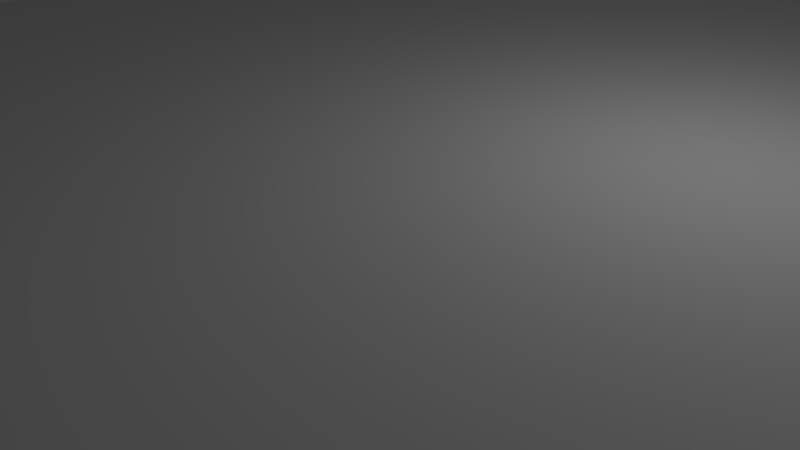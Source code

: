 # Source: Austin.blend  (saved by Blender 2.76.0; exported with 4.5.12 LTS)
import bpy
from mathutils import Matrix  # noqa: F401  (used for matrix-valued properties, if any)

bpy.ops.wm.read_factory_settings(use_empty=True)
scene = bpy.context.scene
scene.name = 'Scene'

# ---- collections
col_collection_1 = bpy.data.collections.new('Collection 1'); scene.collection.children.link(col_collection_1)

# ---- materials (node trees are filled in below, after node groups)
mat_material = bpy.data.materials.new('Material')
mat_material.alpha_threshold = 0.0
mat_material.use_transparent_shadow = False
mat_material.roughness = 0.5
mat_material.line_color = (0.0, 0.0, 0.0, 1.0)

# ---- material node trees

# ---- world
world_world = bpy.data.worlds.new('World'); scene.world = world_world
world_world.color = (0.05088, 0.05088, 0.05088)
world_world.use_sun_shadow = False
world_world.sun_shadow_jitter_overblur = 0.0
world_world.cycles.sampling_method = 'MANUAL'
world_world.cycles.sample_map_resolution = 256

# ---- cameras
cam_camera = bpy.data.cameras.new('Camera')
cam_camera.clip_end = 100.0
cam_camera.lens = 35.0
cam_camera.sensor_width = 32.0
cam_camera.sensor_height = 18.0
cam_camera.ortho_scale = 7.314
cam_camera.dof.focus_distance = 0.0
cam_camera.dof.aperture_fstop = 128.0

# ---- lights
light_spot = bpy.data.lights.new('Spot', 'SPOT')
light_spot.transmission_factor = 0.0
light_spot.energy = 100.0
light_spot.shadow_buffer_clip_start = 0.5
light_spot.shadow_soft_size = 0.1
light_spot.shadow_maximum_resolution = 0.006
light_spot.use_absolute_resolution = True
light_spot.cycles.use_multiple_importance_sampling = False
light_lamp = bpy.data.lights.new('Lamp', 'POINT')
light_lamp.transmission_factor = 0.0
light_lamp.cutoff_distance = 30.0
light_lamp.energy = 100.0
light_lamp.shadow_buffer_clip_start = 1.001
light_lamp.shadow_soft_size = 0.1
light_lamp.shadow_maximum_resolution = 0.006
light_lamp.use_absolute_resolution = True
light_lamp.cycles.use_multiple_importance_sampling = False

# ---- meshes
me_plane_001 = bpy.data.meshes.new('Plane.001')
me_plane_001.from_pydata([(-1.0, -1.0, 0.0), (1.0, -1.0, 0.0), (-1.0, 1.0, 0.0), (1.0, 1.0, 0.0)], [], [(0, 1, 3, 2)])
me_plane_001.use_remesh_preserve_volume = False
me_plane_001.use_remesh_preserve_attributes = False
me_plane_001.use_mirror_vertex_groups = False
me_plane_001.update()
me_plane = bpy.data.meshes.new('Plane')
me_plane.from_pydata([(-1.0, -1.0, 0.0), (1.0, -1.0, 0.0), (-1.0, 1.0, 0.0), (1.0, 1.0, 0.0)], [], [(0, 1, 3, 2)])
me_plane.use_remesh_preserve_volume = False
me_plane.use_remesh_preserve_attributes = False
me_plane.use_mirror_vertex_groups = False
me_plane.update()
me_cube_002 = bpy.data.meshes.new('Cube.002')
me_cube_002.from_pydata([(1.822, -3.652, -2.0), (1.822, 1.058, -2.0), (1.822, -3.652, 2.0), (1.822, 1.058, 2.0), (1.822, -3.652, 0.1651), (1.822, 1.058, 0.1651)], [], [(5, 4, 2, 3), (1, 0, 4, 5)])
me_cube_002.materials.append(mat_material)
me_cube_002.use_remesh_preserve_volume = False
me_cube_002.use_remesh_preserve_attributes = False
me_cube_002.use_mirror_vertex_groups = False
me_cube_002.update()
me_cube_001 = bpy.data.meshes.new('Cube.001')
me_cube_001.from_pydata([(8.5, 19.0, -2.0), (8.5, -19.0, -2.0), (-8.5, -19.0, -2.0), (-8.5, 19.0, -2.0), (8.5, 19.0, -2.0), (8.5, -19.0, -2.0), (-0.486, 19.0, -2.0), (-0.486, -19.0, -2.0), (1.524, 19.0, -2.0), (1.524, -19.0, -2.0), (1.524, -19.0, -2.0), (1.524, -19.0, -2.0), (1.524, 19.0, -2.0), (1.524, 19.0, -2.0), (-0.792, 19.0, -2.0), (-0.792, -19.0, -2.0), (8.5, -19.0, -2.0), (8.5, 19.0, -2.0), (1.822, -19.0, -2.0), (1.822, 19.0, -2.0), (8.5, -12.02, -2.0), (-8.5, -12.02, -2.0), (8.5, -12.02, -2.0), (-0.486, -12.02, -2.0), (1.524, -12.02, -2.0), (1.524, -12.02, -2.0), (1.524, -12.02, -2.0), (-0.792, -12.02, -2.0), (8.5, -12.02, -2.0), (1.822, -12.02, -2.0), (-8.5, -3.981, -2.0), (8.5, -3.981, -2.0), (-0.486, -3.981, -2.0), (1.524, -3.981, -2.0), (1.524, -3.981, -2.0), (-0.792, -3.981, -2.0), (8.5, -3.981, -2.0), (1.822, -3.981, -2.0), (8.5, -3.981, -2.0), (1.524, -3.981, -2.0), (-8.5, 1.058, -2.0), (8.5, 1.058, -2.0), (-0.486, 1.058, -2.0), (1.524, 1.058, -2.0), (-0.486, -19.0, -2.0), (-0.792, 1.058, -2.0), (8.5, 1.058, -2.0), (1.822, 1.058, -2.0), (8.5, 1.058, -2.0), (1.524, 1.058, -2.0), (-8.5, 6.123, -2.0), (8.5, 6.123, -2.0), (-0.486, 6.123, -2.0), (1.524, 6.123, -2.0), (1.524, 6.123, -2.0), (-0.792, 6.123, -2.0), (8.5, 6.123, -2.0), (1.822, 6.123, -2.0), (8.5, 6.123, -2.0), (1.524, 6.123, -2.0), (-0.792, 6.123, -2.0), (-0.792, 6.123, -2.0), (-8.5, 6.123, -2.0), (8.5, 6.123, -2.0), (8.5, 6.123, -2.0), (8.5, 6.123, -2.0), (8.5, 6.123, -2.0), (1.524, 6.123, -2.0), (1.524, 6.123, -2.0), (1.524, 6.123, -2.0), (1.524, 6.123, -2.0), (1.524, 6.123, -2.0), (1.524, 6.123, -2.0), (-0.486, 6.123, -2.0), (-0.486, 6.123, -2.0), (1.822, 6.123, -2.0), (1.822, 6.123, -2.0), (8.5, 6.123, -2.0), (8.5, 6.123, -2.0), (-0.792, 11.15, -2.0), (-8.5, 11.15, -2.0), (8.5, 11.15, -2.0), (8.5, 11.15, -2.0), (1.524, 11.15, -2.0), (1.524, 11.15, -2.0), (1.524, 11.15, -2.0), (-0.486, 11.15, -2.0), (1.822, 11.15, -2.0), (8.5, 11.15, -2.0), (8.5, -11.72, -2.0), (1.524, -11.72, -2.0), (-8.5, -11.72, -2.0), (8.5, -11.72, -2.0), (-0.486, -11.72, -2.0), (1.524, -11.72, -2.0), (1.524, -11.72, -2.0), (-0.792, -11.72, -2.0), (8.5, -11.72, -2.0), (1.822, -11.72, -2.0), (8.5, -3.652, -2.0), (1.524, -3.652, -2.0), (-8.5, -3.652, -2.0), (8.5, -3.652, -2.0), (-0.486, -3.652, -2.0), (1.524, -3.652, -2.0), (1.524, -3.652, -2.0), (-0.792, -3.652, -2.0), (8.5, -3.652, -2.0), (1.822, -3.652, -2.0), (-0.792, 1.347, -2.0), (-8.5, 1.347, -2.0), (8.5, 1.347, -2.0), (8.5, 1.347, -2.0), (1.524, 1.347, -2.0), (1.524, 1.347, -2.0), (1.524, 1.347, -2.0), (-0.486, 1.347, -2.0), (1.822, 1.347, -2.0), (8.5, 1.347, -2.0), (-0.792, 6.411, -2.0), (-0.792, 6.411, -2.0), (8.5, 6.411, -2.0), (8.5, 6.411, -2.0), (1.524, 6.411, -2.0), (1.524, 6.411, -2.0), (1.524, 6.411, -2.0), (-0.486, 6.411, -2.0), (1.822, 6.411, -2.0), (8.5, 6.411, -2.0), (-0.792, 11.46, -2.0), (-8.5, 11.46, -2.0), (8.5, 11.46, -2.0), (8.5, 11.46, -2.0), (1.524, 11.46, -2.0), (1.524, 11.46, -2.0), (1.524, 11.46, -2.0), (-0.486, 11.46, -2.0), (1.822, 11.46, -2.0), (8.5, 11.46, -2.0), (-8.5, -8.71, -2.0), (8.5, -8.71, -2.0), (-0.486, -8.71, -2.0), (1.524, -8.71, -2.0), (1.524, -8.71, -2.0), (-0.792, -8.71, -2.0), (8.5, -8.71, -2.0), (1.822, -8.71, -2.0), (8.5, -8.71, -2.0), (1.524, -8.71, -2.0), (-8.5, -8.4, -2.0), (8.5, -8.4, -2.0), (-0.486, -8.4, -2.0), (1.524, -8.4, -2.0), (1.524, -8.4, -2.0), (-0.792, -8.4, -2.0), (8.5, -8.4, -2.0), (1.822, -8.4, -2.0), (8.5, -8.4, -2.0), (1.524, -8.4, -2.0), (-0.486, -19.0, -2.0), (-0.792, -19.0, -2.0), (8.5, 6.123, -2.0), (8.5, 6.123, -2.0), (1.822, 6.123, -2.0), (1.822, 6.123, -2.0), (-0.486, -12.02, -2.0), (1.524, -11.72, -2.0), (1.524, -12.02, -2.0), (-0.792, -12.02, -2.0), (8.5, -12.02, -2.0), (1.822, -12.02, -2.0), (1.524, -12.02, -2.0), (1.524, -12.02, -2.0), (1.524, -8.4, -2.0), (1.524, -3.981, -2.0), (1.524, -8.4, -2.0), (1.524, -3.981, -2.0), (1.822, -8.4, -2.0), (1.822, -3.981, -2.0), (1.524, -3.981, -2.0), (8.5, -3.981, -2.0), (1.524, -3.652, -2.0), (1.524, 1.058, -2.0), (1.524, -3.652, -2.0), (-0.486, -19.0, 2.0), (1.822, -3.652, -2.0), (1.822, 1.058, -2.0), (8.5, 1.058, -2.0), (1.524, 1.058, -2.0), (8.5, 6.123, -2.0), (1.822, 6.123, -2.0), (1.524, 1.347, -2.0), (1.524, 6.123, -2.0), (1.822, 6.411, -2.0), (1.822, 1.347, -2.0), (8.5, 6.411, -2.0), (1.524, 11.46, -2.0), (1.524, 11.15, -2.0), (1.822, 11.46, -2.0), (1.822, 11.15, -2.0), (8.5, 11.46, -2.0), (8.5, 11.15, -2.0), (1.524, -8.71, -2.0), (-0.486, -11.72, -2.0), (1.524, -11.72, -2.0), (1.524, -11.72, -2.0), (-0.792, -11.72, -2.0), (8.5, -11.72, -2.0), (1.822, -11.72, -2.0), (8.5, -3.652, -2.0), (1.524, 1.347, -2.0), (1.524, 1.347, -2.0), (8.5, 1.347, -2.0), (1.524, 6.411, -2.0), (-0.486, -8.71, -2.0), (1.524, -8.71, -2.0), (1.524, -8.71, -2.0), (-0.792, -8.71, -2.0), (1.822, -8.71, -2.0), (-8.5, -8.71, -2.0), (-8.5, -8.4, -2.0), (-0.486, -8.4, -2.0), (-0.792, -8.4, -2.0), (1.524, -8.4, -2.0), (-0.792, -19.0, -2.0), (8.5, 6.123, -2.0), (8.5, 6.123, -2.0), (1.822, 6.123, -2.0), (1.822, 6.123, -2.0), (-0.486, -12.02, -2.0), (1.524, -11.72, -2.0), (1.524, -12.02, -2.0), (-0.792, -12.02, -2.0), (8.5, -12.02, -2.0), (1.822, -12.02, -2.0), (1.524, -12.02, -2.0), (1.524, -12.02, -2.0), (1.524, -8.4, -2.0), (1.524, -3.981, -2.0), (1.524, -8.4, -2.0), (1.524, -3.981, -2.0), (1.822, -8.4, -2.0), (1.822, -3.981, -2.0), (1.524, -3.981, -2.0), (8.5, -3.981, -2.0), (1.524, -3.652, -2.0), (1.524, 1.058, -2.0), (1.524, -3.652, -2.0), (1.822, -3.652, -2.0), (1.822, 1.058, -2.0), (8.5, 1.058, -2.0), (1.524, 1.058, -2.0), (8.5, 6.123, -2.0), (1.822, 6.123, -2.0), (1.524, 1.347, -2.0), (1.524, 6.123, -2.0), (1.822, 6.411, -2.0), (1.822, 1.347, -2.0), (8.5, 6.411, -2.0), (1.524, 11.46, -2.0), (1.524, 11.15, -2.0), (1.822, 11.46, -2.0), (1.822, 11.15, -2.0), (8.5, 11.46, -2.0), (8.5, 11.15, -2.0), (1.524, -8.71, -2.0), (-0.486, -11.72, -2.0), (1.524, -11.72, -2.0), (1.524, -11.72, -2.0), (-0.792, -11.72, -2.0), (8.5, -11.72, -2.0), (1.822, -11.72, -2.0), (8.5, -3.652, -2.0), (1.524, 1.347, -2.0), (1.524, 1.347, -2.0), (8.5, 1.347, -2.0), (1.524, 6.411, -2.0), (-0.486, -8.71, -2.0), (1.524, -8.71, -2.0), (1.524, -8.71, -2.0), (-0.792, -8.71, -2.0), (1.822, -8.71, -2.0), (-8.5, -8.71, -2.0), (-8.5, -8.4, -2.0), (-0.486, -8.4, -2.0), (-0.792, -8.4, -2.0), (1.524, -8.4, -2.0), (-0.792, -19.0, 2.0), (8.5, 6.123, 2.0), (8.5, 6.123, 2.0), (1.822, 6.123, 2.0), (1.822, 6.123, 2.0), (-0.486, -12.02, 2.0), (1.524, -11.72, 2.0), (1.524, -12.02, 2.0), (-0.792, -12.02, 2.0), (8.5, -12.02, 2.0), (1.822, -12.02, 2.0), (1.524, -12.02, 2.0), (1.524, -12.02, 2.0), (1.524, -8.4, 2.0), (1.524, -3.981, 2.0), (1.524, -8.4, 2.0), (1.524, -3.981, 2.0), (1.822, -8.4, 2.0), (1.822, -3.981, 2.0), (1.524, -3.981, 2.0), (8.5, -3.981, 2.0), (1.524, -3.652, 2.0), (1.524, 1.058, 2.0), (1.524, -3.652, 2.0), (1.524, 1.058, 2.0), (1.822, -3.652, 2.0), (1.822, 1.058, 2.0), (8.5, 1.058, 2.0), (1.524, 1.058, 2.0), (8.5, 6.123, 2.0), (1.822, 6.123, 2.0), (1.524, 1.347, 2.0), (1.524, 6.123, 2.0), (1.822, 6.411, 2.0), (1.822, 1.347, 2.0), (8.5, 6.411, 2.0), (1.524, 11.46, 2.0), (1.524, 11.15, 2.0), (1.822, 11.46, 2.0), (1.822, 11.15, 2.0), (8.5, 11.46, 2.0), (8.5, 11.15, 2.0), (1.524, -8.71, 2.0), (-0.486, -11.72, 2.0), (1.524, -11.72, 2.0), (1.524, -11.72, 2.0), (-0.792, -11.72, 2.0), (8.5, -11.72, 2.0), (1.822, -11.72, 2.0), (8.5, -3.652, 2.0), (1.524, 1.347, 2.0), (1.524, 1.347, 2.0), (8.5, 1.347, 2.0), (1.524, 6.411, 2.0), (-0.486, -8.71, 2.0), (1.524, -8.71, 2.0), (1.524, -8.71, 2.0), (-0.792, -8.71, 2.0), (1.822, -8.71, 2.0), (-8.5, -8.71, 2.0), (-8.5, -8.4, 2.0), (-0.486, -8.4, 2.0), (-0.792, -8.4, 2.0), (1.524, -8.4, 2.0), (1.524, 6.411, -2.0), (1.524, 6.123, -2.0), (1.822, 6.411, -2.0), (1.822, 6.123, -2.0), (1.524, 6.411, -2.0), (1.524, 6.123, -2.0), (1.822, 6.411, -2.0), (1.822, 6.123, -2.0), (1.524, 6.411, 2.0), (1.524, 6.123, 2.0), (1.822, 6.411, 2.0), (1.822, 6.123, 2.0), (-8.5, -6.363, -2.0), (8.5, -6.363, -2.0), (-0.486, -6.363, -2.0), (1.524, -6.363, -2.0), (1.524, -6.363, -2.0), (-0.792, -6.363, -2.0), (8.5, -6.363, -2.0), (1.822, -6.363, -2.0), (8.5, -6.363, -2.0), (1.524, -6.363, -2.0), (1.524, -6.363, -2.0), (1.524, -6.363, -2.0), (1.822, -6.363, -2.0), (1.524, -6.363, -2.0), (1.524, -6.363, -2.0), (1.524, -6.363, -2.0), (1.822, -6.363, -2.0), (1.524, -6.363, -2.0), (1.524, -6.363, 2.0), (1.524, -6.363, 2.0), (1.822, -6.363, 2.0), (1.524, -6.363, 2.0), (-8.5, -6.077, -2.0), (8.5, -6.077, -2.0), (-0.486, -6.077, -2.0), (1.524, -6.077, -2.0), (1.524, -6.077, -2.0), (-0.792, -6.077, -2.0), (8.5, -6.077, -2.0), (1.822, -6.077, -2.0), (1.524, -6.077, -2.0), (1.524, -6.077, -2.0), (1.822, -6.077, -2.0), (1.524, -6.077, -2.0), (1.524, -6.077, -2.0), (1.822, -6.077, -2.0), (1.524, -6.077, 2.0), (1.524, -6.077, 2.0), (1.822, -6.077, 2.0), (8.5, -6.077, -2.0), (1.524, -6.077, -2.0), (1.524, -6.077, -2.0), (1.524, -6.077, -2.0), (1.524, -6.077, 2.0), (-0.792, -6.363, 0.0), (-8.5, -6.363, 0.0), (-8.5, -6.077, 0.0), (-0.792, -6.077, 0.0), (-0.486, -6.363, 0.0), (-0.792, -6.363, 0.0), (-0.486, -6.077, 0.0), (-0.792, -6.077, 0.0), (-0.486, -6.077, 0.0), (-0.486, -3.981, 0.0), (-0.792, -6.077, 0.0), (-0.792, -3.981, 0.0), (-8.5, -3.981, 0.0), (-8.5, -3.652, 0.0), (-0.486, -3.652, 0.0), (-0.792, -3.652, 0.0), (-0.792, -6.363, 2.0), (-8.5, -6.363, 2.0), (-8.5, -6.077, 2.0), (-0.792, -6.077, 2.0), (-0.486, -6.077, 0.0), (-0.486, -3.981, 0.0), (-0.792, -6.077, 0.0), (-0.792, -3.981, 0.0), (-0.486, -6.077, 2.0), (-0.486, -3.981, 2.0), (-0.792, -6.077, 2.0), (-0.792, -3.981, 2.0), (-0.486, -6.363, 0.0), (-0.792, -6.363, 0.0), (-0.486, -6.077, 0.0), (-0.792, -6.077, 0.0), (-0.486, -6.363, 2.0), (-0.792, -6.363, 2.0), (-0.486, -6.077, 2.0), (-0.792, -6.077, 2.0), (-0.792, -3.981, 0.0), (-8.5, -3.981, 0.0), (-8.5, -3.652, 0.0), (-0.792, -3.652, 0.0), (-0.792, -3.981, 2.0), (-8.5, -3.981, 2.0), (-8.5, -3.652, 2.0), (-0.792, -3.652, 2.0), (-0.486, -3.981, 2.0), (-0.792, -3.981, 2.0), (-0.486, -3.652, 2.0), (-0.792, -3.652, 2.0), (-0.792, 2.85, -2.0), (-8.5, 2.85, -2.0), (8.5, 2.85, -2.0), (8.5, 2.85, -2.0), (1.524, 2.85, -2.0), (1.524, 2.85, -2.0), (1.524, 2.85, -2.0), (-0.486, 2.85, -2.0), (1.822, 2.85, -2.0), (8.5, 2.85, -2.0), (1.524, 2.85, -2.0), (1.822, 2.85, -2.0), (1.524, 2.85, -2.0), (1.822, 2.85, -2.0), (1.524, 2.85, 2.0), (1.822, 2.85, 2.0), (-0.792, 2.612, -2.0), (-8.5, 2.612, -2.0), (8.5, 2.612, -2.0), (8.5, 2.612, -2.0), (1.524, 2.612, -2.0), (1.524, 2.612, -2.0), (1.524, 2.612, -2.0), (-0.486, 2.612, -2.0), (1.822, 2.612, -2.0), (8.5, 2.612, -2.0), (1.524, 2.612, -2.0), (1.822, 2.612, -2.0), (1.524, 2.612, -2.0), (1.822, 2.612, -2.0), (1.524, 2.612, 2.0), (1.822, 2.612, 2.0), (-0.486, -3.652, 2.0), (-0.486, 1.058, 2.0), (-0.792, -3.652, 2.0), (-0.792, 1.058, 2.0), (-8.5, 1.058, 2.0), (-0.792, 1.347, 2.0), (-8.5, 1.347, 2.0), (-0.486, 1.347, 2.0), (8.5, 6.411, -2.0), (8.5, 6.411, -2.0), (1.524, 6.411, -2.0), (1.524, 6.411, -2.0), (1.524, 6.411, -2.0), (-0.486, 6.411, -2.0), (1.822, 6.411, -2.0), (8.5, 6.411, -2.0), (1.524, 6.411, -2.0), (1.822, 6.411, -2.0), (1.524, 6.411, -2.0), (1.822, 6.411, -2.0), (1.524, 6.411, 2.0), (1.822, 6.411, 2.0), (-0.9569, 2.264, -1.071), (-0.792, 2.704, -2.0), (-0.792, 5.978, -2.0), (-8.5, 2.704, -2.0), (-8.5, 5.978, -2.0), (-0.792, 6.011, -2.0), (-0.792, 9.285, -2.0), (-8.5, 6.011, -2.0), (-8.5, 9.285, -2.0), (-8.5, 9.586, -2.0), (-0.792, 9.586, -2.0), (-7.458, 6.011, -2.0), (-7.458, 9.285, -2.0), (-0.792, 8.11, -2.0), (-0.792, 11.38, -2.0), (-8.5, 8.11, -2.0), (-8.5, 11.38, -2.0), (-0.792, 9.952, -2.0), (-8.5, 9.952, -2.0), (-8.5, 13.69, -2.0), (-0.792, 13.69, -2.0), (-0.792, 9.994, -2.0), (8.5, 9.994, -2.0), (8.5, 9.994, -2.0), (1.524, 9.994, -2.0), (1.524, 9.994, -2.0), (1.524, 9.994, -2.0), (-0.486, 9.994, -2.0), (1.822, 9.994, -2.0), (8.5, 9.994, -2.0), (1.524, 9.994, -2.0), (1.822, 9.994, -2.0), (1.524, 9.994, -2.0), (1.822, 9.994, -2.0), (1.524, 9.994, 2.0), (1.822, 9.994, 2.0), (-0.486, 6.123, 2.0), (-0.486, 6.123, 2.0), (-0.792, 6.123, 2.0), (-0.792, 6.123, 2.0), (-0.486, 6.123, 2.0), (-0.792, 6.123, 2.0), (-0.792, 6.411, 2.0), (-0.792, 2.85, 2.0), (-0.792, 9.994, 2.0), (-0.792, 6.411, 2.0), (-0.486, 6.411, 2.0), (-0.486, 2.85, 2.0), (-0.486, 1.347, 2.0), (-0.792, 1.347, 2.0), (-0.486, 6.411, 2.0), (-0.792, 2.612, 2.0), (-0.486, 2.612, 2.0), (-0.486, 9.994, 2.0), (-0.792, 9.586, 2.0), (-8.5, 9.586, 2.0), (-0.792, 9.952, 2.0), (-8.5, 9.952, 2.0), (3.851, -19.0, -2.0), (3.851, 19.0, -2.0), (3.851, -12.02, -2.0), (3.851, -3.981, -2.0), (3.851, 1.058, -2.0), (3.851, 6.123, -2.0), (3.851, 11.15, -2.0), (3.851, -11.72, -2.0), (3.851, -3.652, -2.0), (3.851, 1.347, -2.0), (3.851, 6.411, -2.0), (3.851, 11.46, -2.0), (3.851, -8.71, -2.0), (3.851, -8.4, -2.0), (3.851, -12.02, -2.0), (3.851, -3.981, -2.0), (3.851, 1.058, -2.0), (3.851, 6.123, -2.0), (3.851, 11.15, -2.0), (3.851, -11.72, -2.0), (3.851, -3.652, -2.0), (3.851, 1.347, -2.0), (3.851, 6.411, -2.0), (3.851, 11.46, -2.0), (3.851, -12.02, -2.0), (3.851, -3.981, -2.0), (3.851, 1.058, -2.0), (3.851, 6.123, -2.0), (3.851, 11.15, -2.0), (3.851, -11.72, -2.0), (3.851, -3.652, -2.0), (3.851, 1.347, -2.0), (3.851, 6.411, -2.0), (3.851, 11.46, -2.0), (3.851, -12.02, 2.0), (3.851, -3.981, 2.0), (3.851, 1.058, 2.0), (3.851, 6.123, 2.0), (3.851, 6.123, 2.0), (3.851, 6.123, 2.0), (3.851, 11.15, 2.0), (3.851, -11.72, 2.0), (3.851, -3.652, 2.0), (3.851, 1.347, 2.0), (3.851, 6.411, 2.0), (3.851, 11.46, 2.0), (3.851, -6.363, -2.0), (3.851, -6.077, -2.0), (3.851, 2.85, -2.0), (3.851, 2.612, -2.0), (3.851, 6.411, -2.0), (3.851, 9.994, -2.0), (4.153, 6.123, -2.0), (4.153, 6.123, -2.0), (4.153, 6.123, -2.0), (4.153, 6.123, 2.0), (4.153, -19.0, -2.0), (4.153, 19.0, -2.0), (4.153, -12.02, -2.0), (4.153, -3.981, -2.0), (4.153, 1.058, -2.0), (4.153, 11.15, -2.0), (4.153, -11.72, -2.0), (4.153, -3.652, -2.0), (4.153, 1.347, -2.0), (4.153, 6.411, -2.0), (4.153, 11.46, -2.0), (4.153, -8.71, -2.0), (4.153, -8.4, -2.0), (4.153, -12.02, -2.0), (4.153, -3.981, -2.0), (4.153, 1.058, -2.0), (4.153, 11.15, -2.0), (4.153, -11.72, -2.0), (4.153, -3.652, -2.0), (4.153, 1.347, -2.0), (4.153, 6.411, -2.0), (4.153, 11.46, -2.0), (4.153, -12.02, -2.0), (4.153, -3.981, -2.0), (4.153, 1.058, -2.0), (4.153, 11.15, -2.0), (4.153, -11.72, -2.0), (4.153, -3.652, -2.0), (4.153, 1.347, -2.0), (4.153, 6.411, -2.0), (4.153, 11.46, -2.0), (4.153, -12.02, 2.0), (4.153, -3.981, 2.0), (4.153, 1.058, 2.0), (4.153, 6.123, 2.0), (4.153, 6.123, 2.0), (4.153, 11.15, 2.0), (4.153, -11.72, 2.0), (4.153, -3.652, 2.0), (4.153, 1.347, 2.0), (4.153, 6.411, 2.0), (4.153, 11.46, 2.0), (4.153, -6.363, -2.0), (4.153, -6.077, -2.0), (4.153, 2.85, -2.0), (4.153, 2.612, -2.0), (4.153, 6.411, -2.0), (4.153, 9.994, -2.0), (8.5, 13.69, -2.0), (8.5, 13.69, -2.0), (1.524, 13.69, -2.0), (1.524, 13.69, -2.0), (1.524, 13.69, -2.0), (-0.486, 13.69, -2.0), (1.822, 13.69, -2.0), (8.5, 13.69, -2.0), (3.851, 13.69, -2.0), (4.153, 13.69, -2.0), (8.5, 13.97, -2.0), (-8.5, 13.97, -2.0), (-0.792, 13.97, -2.0), (3.851, 13.97, -2.0), (4.153, 13.97, -2.0), (8.5, 13.97, -2.0), (1.524, 13.97, -2.0), (1.524, 13.97, -2.0), (1.524, 13.97, -2.0), (-0.486, 13.97, -2.0), (1.822, 13.97, -2.0), (8.5, 13.97, -2.0), (3.851, 16.32, -2.0), (4.153, 16.32, -2.0), (8.5, 16.32, -2.0), (-8.5, 16.32, -2.0), (-0.792, 16.32, -2.0), (8.5, 16.32, -2.0), (1.524, 16.32, -2.0), (1.524, 16.32, -2.0), (1.524, 16.32, -2.0), (-0.486, 16.32, -2.0), (1.822, 16.32, -2.0), (8.5, 16.32, -2.0), (3.851, 16.6, -2.0), (4.153, 16.6, -2.0), (8.5, 16.6, -2.0), (-8.5, 16.6, -2.0), (-0.792, 16.6, -2.0), (8.5, 16.6, -2.0), (1.524, 16.6, -2.0), (1.524, 16.6, -2.0), (1.524, 16.6, -2.0), (-0.486, 16.6, -2.0), (1.822, 16.6, -2.0), (8.5, 16.6, -2.0), (3.592, 10.1, -3.658), (4.153, 19.0, 2.0), (3.851, 19.0, 2.0), (4.153, 11.46, 2.0), (3.851, 11.46, 2.0), (3.851, 16.6, 2.0), (4.153, 16.6, 2.0), (3.851, 13.69, 2.0), (4.153, 13.69, 2.0), (3.851, 13.97, 2.0), (4.153, 13.97, 2.0), (3.851, 16.32, 2.0), (4.153, 16.32, 2.0), (1.524, 13.97, -2.0), (1.524, 13.69, -2.0), (1.822, 13.97, -2.0), (1.822, 13.69, -2.0), (3.851, 13.69, -2.0), (3.851, 13.97, -2.0), (1.524, 16.32, -2.0), (1.822, 16.32, -2.0), (1.524, 16.6, -2.0), (1.524, 16.32, -2.0), (1.524, 16.6, -2.0), (1.524, 16.32, -2.0), (1.524, 16.6, -2.0), (1.822, 16.6, -2.0), (1.524, 13.97, 2.0), (1.524, 13.69, 2.0), (1.822, 13.97, 2.0), (1.822, 13.69, 2.0), (3.851, 13.69, 2.0), (3.851, 13.97, 2.0), (1.524, 16.32, 2.0), (1.822, 16.32, 2.0), (1.524, 16.6, 2.0), (1.524, 16.32, 2.0), (1.524, 16.6, 2.0), (1.524, 16.32, 2.0), (1.524, 16.6, 2.0), (1.822, 16.6, 2.0), (1.822, 19.0, 2.0), (1.524, 19.0, 2.0), (1.524, 16.6, 2.0), (1.822, 16.6, 2.0), (1.822, 16.6, -2.0), (1.822, 16.32, -2.0), (3.851, 16.32, -2.0), (3.851, 16.6, -2.0), (1.822, 16.6, 2.0), (1.822, 16.32, 2.0), (3.851, 16.32, 2.0), (3.851, 16.6, 2.0), (-6.514, 19.0, -2.0), (-6.514, 11.15, -2.0), (-6.514, 11.46, -2.0), (-6.514, 13.69, -2.0), (-6.514, 13.97, -2.0), (-6.514, 16.32, -2.0), (-6.514, 16.6, -2.0), (-6.208, 19.0, -2.0), (-6.208, 11.15, -2.0), (-6.208, 11.46, -2.0), (-6.208, 13.69, -2.0), (-6.208, 13.97, -2.0), (-6.208, 16.32, -2.0), (-6.208, 16.6, -2.0), (1.524, 13.97, 2.0), (1.524, 13.69, 2.0), (-0.486, 13.97, 2.0), (-0.486, 13.69, 2.0), (-6.208, 19.0, -2.0), (-6.514, 19.0, -2.0), (-6.208, 13.69, -2.0), (-6.514, 13.69, -2.0), (-6.208, 13.97, -2.0), (-6.514, 13.97, -2.0), (-6.208, 16.32, -2.0), (-6.514, 16.32, -2.0), (-6.208, 16.6, -2.0), (-6.514, 16.6, -2.0), (-0.792, 13.97, -2.0), (-0.792, 13.69, -2.0), (-0.486, 13.97, -2.0), (-0.486, 13.69, -2.0), (-6.208, 13.97, -2.0), (-6.208, 13.97, -2.0), (-6.208, 13.69, -2.0), (-6.208, 13.69, -2.0), (-6.514, 13.69, -2.0), (-6.514, 13.97, -2.0), (-6.208, 16.32, -2.0), (-6.514, 16.32, -2.0), (-0.792, 13.97, 2.0), (-0.792, 13.69, 2.0), (-0.486, 13.97, 2.0), (-0.486, 13.69, 2.0), (-6.208, 13.97, 2.0), (-6.208, 13.97, 2.0), (-6.208, 13.69, 2.0), (-6.208, 13.69, 2.0), (-6.514, 13.69, 2.0), (-6.514, 13.97, 2.0), (-6.208, 16.32, 2.0), (-6.514, 16.32, 2.0), (-6.208, 19.0, 2.0), (-6.514, 19.0, 2.0), (-6.208, 16.32, 2.0), (-6.514, 16.32, 2.0), (-6.208, 16.6, 2.0), (-6.514, 16.6, 2.0), (-3.643, 19.0, -2.0), (-3.643, 11.15, -2.0), (-3.643, 11.46, -2.0), (-3.643, 13.69, -2.0), (-3.643, 13.97, -2.0), (-3.643, 16.32, -2.0), (-3.643, 16.6, -2.0), (-3.643, 13.69, -2.0), (-3.643, 13.97, -2.0), (-3.643, 13.69, 2.0), (-3.643, 13.97, 2.0), (-4.008, 19.0, -2.0), (-4.008, 11.15, -2.0), (-4.008, 11.46, -2.0), (-4.008, 13.69, -2.0), (-4.008, 13.97, -2.0), (-4.008, 16.32, -2.0), (-4.008, 16.6, -2.0), (-4.008, 13.69, -2.0), (-4.008, 13.97, -2.0), (-4.008, 13.69, 2.0), (-4.008, 13.97, 2.0), (1.524, 16.6, 2.0), (1.524, 16.32, 2.0), (-0.486, 16.6, 2.0), (-0.486, 16.32, 2.0), (-0.486, 19.0, 2.0), (-0.792, 19.0, 2.0), (-0.792, 16.6, 2.0), (-0.792, 16.32, 2.0), (-0.486, 16.6, 2.0), (-0.486, 16.32, 2.0), (-3.643, 16.32, 2.0), (-3.643, 16.6, 2.0), (-3.643, 19.0, 2.0), (-3.643, 13.97, 2.0), (-4.008, 19.0, 2.0), (-4.008, 13.97, 2.0), (-4.008, 16.32, 2.0), (-4.008, 16.6, 2.0), (-4.008, 16.32, -2.0), (-6.208, 16.32, -2.0), (-4.008, 16.6, -2.0), (-6.208, 16.6, -2.0), (-4.008, 16.32, 2.0), (-6.208, 16.32, 2.0), (-4.008, 16.6, 2.0), (-6.208, 16.6, 2.0), (1.524, 1.347, 1.345), (1.524, 1.347, 1.345), (1.524, 1.347, 1.345), (1.524, -8.4, 1.345), (1.524, -3.981, 1.345), (1.524, 1.058, 1.345), (1.524, -3.652, 1.345), (1.524, -11.72, 1.345), (1.524, -8.71, 1.345), (1.524, 1.058, 1.345), (1.524, -3.652, 1.345), (1.524, 6.123, 1.345), (1.524, -6.363, 1.345), (1.524, -6.077, 1.345), (1.524, 2.85, 1.345), (1.524, 2.612, 1.345), (8.5, -11.43, -2.0), (1.524, -11.43, -2.0), (-8.5, -11.43, -2.0), (8.5, -11.43, -2.0), (-0.486, -11.43, -2.0), (1.524, -11.43, -2.0), (1.524, -11.43, -2.0), (-0.792, -11.43, -2.0), (8.5, -11.43, -2.0), (1.822, -11.43, -2.0), (1.524, -11.43, -2.0), (-0.486, -11.43, -2.0), (1.524, -11.43, -2.0), (1.524, -11.43, -2.0), (-0.792, -11.43, -2.0), (1.822, -11.43, -2.0), (1.524, -11.43, -2.0), (-0.486, -11.43, -2.0), (1.524, -11.43, -2.0), (1.524, -11.43, -2.0), (-0.792, -11.43, -2.0), (1.822, -11.43, -2.0), (1.524, -11.43, 2.0), (-0.486, -11.43, 2.0), (1.524, -11.43, 2.0), (1.524, -11.43, 2.0), (-0.792, -11.43, 2.0), (1.822, -11.43, 2.0), (3.851, -11.43, -2.0), (4.153, -11.43, -2.0), (1.524, -11.43, 1.345), (-8.5, -9.055, -2.0), (8.5, -9.055, -2.0), (-0.486, -9.055, -2.0), (1.524, -9.055, -2.0), (1.524, -9.055, -2.0), (-0.792, -9.055, -2.0), (8.5, -9.055, -2.0), (1.822, -9.055, -2.0), (-0.486, -9.055, -2.0), (1.524, -9.055, -2.0), (1.524, -9.055, -2.0), (-0.792, -9.055, -2.0), (1.822, -9.055, -2.0), (-0.486, -9.055, -2.0), (1.524, -9.055, -2.0), (1.524, -9.055, -2.0), (-0.792, -9.055, -2.0), (1.822, -9.055, -2.0), (-0.486, -9.055, 2.0), (1.524, -9.055, 2.0), (1.524, -9.055, 2.0), (-0.792, -9.055, 2.0), (1.822, -9.055, 2.0), (3.851, -9.055, -2.0), (4.153, -9.055, -2.0), (8.5, -9.055, -2.0), (1.524, -9.055, -2.0), (1.524, -9.055, -2.0), (1.524, -9.055, -2.0), (1.524, -9.055, 2.0), (1.524, -9.055, 1.345), (8.5, -3.981, 1.069), (1.524, -12.02, 1.069), (1.822, -3.981, 1.069), (1.822, -8.4, 1.069), (8.5, -12.02, 1.069), (8.5, -11.72, 1.069), (1.822, -3.652, 1.069), (1.822, -11.72, 1.069), (1.822, -8.71, 1.069), (8.5, -3.652, 1.069), (1.822, -12.02, 1.069), (1.524, -12.02, 1.069), (1.822, -6.363, 1.069), (1.822, -6.077, 1.069), (3.851, -12.02, 1.069), (3.851, -3.652, 1.069), (3.851, -11.72, 1.069), (3.851, -3.981, 1.069), (4.153, -3.981, 1.069), (4.153, -12.02, 1.069), (4.153, -3.652, 1.069), (4.153, -11.72, 1.069), (1.822, -11.43, 1.069), (1.822, -9.055, 1.069), (1.524, -10.4, 2.0), (1.524, -10.4, 1.345), (1.524, -10.4, -2.0), (1.524, -10.4, -2.0), (1.524, -10.4, -2.0), (1.524, -10.4, -2.0), (1.524, -10.4, -2.0), (1.524, -10.4, -2.0), (1.524, -10.4, 2.0), (1.524, -10.4, 2.0), (1.822, -10.4, 2.0)], [], [(27, 15, 2, 21), (20, 1, 5, 22), (24, 9, 10, 25), (26, 11, 9, 24), (25, 10, 7, 23), (29, 18, 11, 26), (34, 105, 183, 176), (22, 5, 16, 28), (569, 567, 18, 29), (113, 115, 191, 210), (92, 22, 28, 97), (370, 156, 177, 375), (901, 98, 208, 907), (57, 75, 164, 163), (631, 118, 212, 642), (94, 24, 25, 90), (89, 20, 22, 92), (96, 27, 21, 91), (103, 32, 416, 421), (99, 38, 31, 102), (104, 33, 39, 100), (105, 34, 33, 104), (100, 39, 32, 103), (928, 144, 217, 934), (35, 30, 419, 418), (102, 31, 36, 107), (152, 158, 223, 173), (389, 34, 176, 394), (51, 66, 78, 56), (109, 471, 560, 558), (57, 76, 72, 54), (59, 69, 74, 52), (54, 72, 68, 53), (53, 68, 69, 59), (58, 63, 66, 51), (55, 61, 62, 50), (60, 55, 50), (64, 58, 51, 65), (67, 53, 59, 70), (71, 54, 53, 67), (70, 59, 52, 73), (75, 57, 54, 71), (526, 519, 563, 565), (65, 51, 56, 77), (118, 46, 187, 212), (74, 462, 556, 549), (116, 42, 488, 494), (111, 48, 41, 112), (121, 64, 65, 122), (112, 41, 46, 118), (125, 71, 67, 123), (927, 143, 216, 933), (114, 49, 42, 116), (123, 67, 70, 124), (75, 71, 352, 354), (77, 56, 161, 162), (124, 70, 73, 126), (110, 109, 492, 493), (366, 152, 173, 373), (571, 47, 186, 583), (122, 65, 77, 128), (897, 94, 204, 904), (132, 82, 88, 138), (149, 154, 222, 220), (134, 84, 86, 136), (896, 93, 203, 903), (133, 83, 84, 134), (135, 85, 83, 133), (131, 81, 82, 132), (772, 771, 80, 130), (136, 86, 79, 129), (899, 96, 91, 894), (892, 89, 92, 895), (573, 87, 199, 585), (898, 95, 94, 897), (893, 90, 93, 896), (403, 39, 179, 404), (629, 97, 207, 640), (895, 92, 97, 900), (920, 574, 98, 901), (571, 575, 108, 47), (41, 102, 107, 46), (42, 103, 487, 488), (127, 125, 213, 193), (49, 100, 103, 42), (47, 108, 185, 186), (43, 104, 100, 49), (48, 99, 102, 41), (45, 106, 101, 40), (616, 576, 117, 479), (49, 114, 211, 188), (478, 116, 557, 561), (477, 115, 113, 475), (476, 114, 116, 478), (475, 113, 114, 476), (474, 112, 118, 480), (473, 111, 112, 474), (471, 109, 110, 472), (496, 122, 128, 502), (617, 577, 127, 501), (498, 124, 126, 500), (7, 15, 160, 159), (497, 123, 124, 498), (499, 125, 123, 497), (495, 121, 122, 496), (60, 119, 551, 548), (676, 136, 129, 529), (773, 772, 130, 528), (671, 131, 132, 672), (675, 135, 133, 673), (673, 133, 134, 674), (677, 137, 135, 675), (674, 134, 136, 676), (679, 578, 137, 677), (672, 132, 138, 678), (580, 579, 146, 156), (150, 140, 145, 155), (138, 88, 201, 200), (156, 146, 218, 177), (158, 148, 141, 151), (153, 143, 142, 152), (152, 142, 148, 158), (157, 147, 140, 150), (632, 128, 195, 643), (368, 154, 149, 363), (371, 157, 150, 364), (633, 138, 200, 644), (367, 153, 152, 366), (372, 158, 151, 365), (93, 90, 166, 203), (365, 151, 154, 368), (364, 150, 155, 369), (613, 580, 156, 370), (161, 189, 252, 225), (934, 217, 280, 939), (182, 188, 251, 246), (933, 216, 279, 938), (203, 166, 230, 266), (904, 204, 267, 910), (204, 205, 268, 267), (903, 203, 266, 909), (583, 186, 249, 593), (204, 166, 230, 267), (644, 200, 263, 653), (186, 185, 248, 249), (196, 198, 261, 259), (207, 169, 233, 270), (193, 213, 276, 256), (181, 182, 246, 245), (168, 206, 269, 232), (643, 195, 258, 652), (582, 178, 242, 592), (504, 193, 256, 506), (172, 204, 267, 236), (539, 197, 260, 541), (179, 174, 238, 243), (211, 210, 273, 274), (375, 177, 241, 379), (950, 202, 265, 951), (210, 191, 254, 273), (222, 221, 284, 285), (394, 176, 240, 397), (154, 151, 221, 222), (43, 49, 188, 182), (114, 113, 210, 211), (107, 36, 180, 209), (23, 7, 159, 165), (949, 148, 202, 950), (630, 107, 209, 641), (39, 33, 174, 179), (90, 25, 167, 166), (72, 76, 190, 192), (15, 27, 168, 160), (24, 94, 204, 172), (148, 142, 215, 202), (572, 76, 190, 584), (27, 96, 206, 168), (105, 104, 181, 183), (569, 29, 170, 581), (97, 28, 169, 207), (144, 139, 219, 217), (461, 72, 192, 465), (56, 78, 189, 161), (570, 37, 178, 582), (139, 149, 220, 219), (76, 57, 163, 190), (535, 85, 197, 539), (29, 26, 171, 170), (151, 141, 214, 221), (75, 127, 193, 164), (25, 23, 165, 167), (94, 90, 166, 204), (135, 137, 198, 196), (479, 117, 194, 482), (501, 127, 193, 504), (104, 43, 182, 181), (26, 24, 172, 171), (94, 95, 205, 204), (143, 153, 175, 216), (85, 135, 196, 197), (128, 77, 162, 195), (953, 884, 343, 943), (266, 230, 293, 330), (910, 267, 331, 916), (267, 268, 883, 332, 331), (909, 266, 330, 915), (593, 249, 313, 603), (267, 230, 293, 331), (653, 263, 327, 664), (259, 261, 325, 323), (959, 958, 296, 334), (256, 276, 340, 320), (882, 881, 309, 308), (232, 269, 333, 295), (652, 258, 322, 663), (971, 956, 305, 602), (506, 256, 320, 508), (236, 267, 331, 299, 955), (541, 260, 324, 543), (243, 238, 301, 306), (876, 877, 337, 338), (966, 957, 304, 383), (951, 265, 329, 952), (877, 878, 318, 337), (285, 284, 348, 349), (889, 880, 303, 400), (377, 237, 300, 381), (595, 262, 326, 607), (651, 275, 339, 662), (907, 208, 271, 913), (640, 207, 270, 649), (190, 163, 227, 253), (176, 183, 247, 240), (159, 160, 224, 44), (209, 180, 244, 272), (465, 192, 255, 467), (162, 161, 225, 226), (202, 215, 278, 265), (164, 193, 256, 228), (163, 164, 228, 227), (217, 219, 282, 280), (641, 209, 272, 650), (482, 194, 257, 484), (165, 159, 44, 229), (219, 220, 283, 282), (195, 162, 226, 258), (166, 167, 231, 230), (221, 214, 277, 284), (183, 181, 245, 247), (160, 168, 232, 224), (216, 175, 239, 279), (192, 190, 253, 255), (581, 170, 234, 591), (188, 211, 274, 251), (584, 190, 253, 594), (177, 218, 281, 241), (197, 196, 259, 260), (170, 171, 235, 234), (404, 179, 243, 405), (167, 165, 229, 231), (220, 222, 285, 283), (212, 187, 250, 275), (200, 201, 264, 263), (171, 172, 236, 235), (173, 223, 286, 237), (642, 212, 275, 651), (585, 199, 262, 595), (373, 173, 237, 377), (292, 184, 287, 295), (608, 601, 297, 335), (330, 292, 295, 333), (335, 297, 298, 332), (293, 294, 292, 330), (332, 298, 299, 331), (312, 305, 303, 310), (609, 602, 305, 312), (604, 606, 317, 290), (605, 604, 290, 291), (337, 309, 315, 338), (318, 311, 309, 337), (611, 605, 291, 320), (321, 313, 311, 318), (610, 603, 313, 321), (612, 607, 326, 325), (325, 326, 324, 323), (916, 331, 293, 914), (919, 335, 332, 917), (915, 330, 333, 918), (313, 312, 310, 311), (311, 310, 308, 309), (486, 321, 318, 485), (508, 320, 340, 507), (348, 341, 344, 349), (304, 345, 343, 302), (349, 344, 346, 347), (381, 300, 350, 384), (383, 304, 302, 382), (881, 885, 315, 309), (939, 280, 344, 944), (225, 252, 316, 288), (976, 961, 335, 919), (975, 959, 334, 660), (253, 227, 290, 317), (880, 886, 310, 303), (44, 224, 287, 184), (963, 954, 307, 336), (890, 887, 319, 469), (226, 225, 288, 289), (265, 278, 342, 329), (228, 256, 320, 291), (227, 228, 291, 290), (280, 282, 346, 344), (974, 963, 336, 661), (484, 257, 321, 486), (229, 44, 184, 292), (282, 283, 347, 346), (258, 226, 289, 322), (230, 231, 294, 293), (284, 277, 341, 348), (886, 882, 308, 310), (224, 232, 295, 287), (884, 879, 302, 343), (255, 253, 317, 319, 887), (968, 964, 297, 601), (885, 876, 338, 315), (594, 253, 317, 606), (957, 962, 345, 304), (260, 259, 323, 324), (964, 965, 298, 297), (405, 243, 306, 406), (231, 229, 292, 294), (283, 285, 349, 347), (275, 250, 314, 339), (263, 264, 328, 327), (965, 955, 299, 298), (237, 286, 350, 300), (351, 353, 357, 355), (125, 127, 353, 351), (127, 75, 354, 353), (71, 125, 351, 352), (358, 356, 360, 362), (353, 354, 358, 357), (354, 352, 356, 358), (352, 351, 355, 356), (361, 362, 360, 359), (356, 355, 359, 360), (355, 357, 361, 359), (357, 358, 362, 361), (286, 380, 384, 350), (401, 383, 382, 400), (399, 381, 384, 406), (393, 373, 377, 396), (223, 376, 380, 286), (396, 377, 381, 399), (879, 888, 382, 302), (967, 966, 383, 401), (175, 374, 378, 239), (395, 375, 379, 398), (614, 613, 370, 392), (386, 364, 369, 391), (390, 387, 413, 414), (403, 372, 365, 387), (389, 367, 366, 388), (402, 371, 364, 386), (368, 363, 408, 407), (158, 372, 376, 223), (388, 366, 373, 393), (153, 367, 374, 175), (392, 370, 375, 395), (37, 392, 395, 178), (33, 388, 393, 174), (35, 390, 385, 30), (38, 402, 386, 31), (34, 389, 388, 33), (39, 403, 387, 32), (387, 390, 417, 415), (31, 386, 391, 36), (570, 614, 392, 37), (178, 395, 398, 242), (956, 967, 401, 305), (238, 396, 399, 301), (174, 393, 396, 238), (301, 399, 406, 306), (305, 401, 400, 303), (380, 405, 406, 384), (376, 404, 405, 380), (888, 889, 400, 382), (374, 394, 397, 378), (372, 403, 404, 376), (367, 389, 394, 374), (544, 508, 507, 543), (276, 505, 507, 340), (409, 410, 426, 425), (385, 390, 410, 409), (363, 385, 409, 408), (390, 368, 407, 410), (412, 414, 438, 436), (365, 368, 412, 411), (387, 365, 411, 413), (368, 390, 414, 412), (420, 422, 446, 445), (422, 421, 453, 454), (416, 415, 427, 428), (32, 387, 415, 416), (30, 101, 420, 419), (101, 106, 422, 420), (390, 35, 418, 417), (106, 103, 421, 422), (426, 423, 424, 425), (408, 409, 425, 424), (410, 407, 423, 426), (407, 408, 424, 423), (427, 429, 433, 431), (415, 417, 429, 427), (418, 416, 428, 430), (417, 418, 430, 429), (432, 431, 433, 434), (429, 430, 434, 433), (430, 428, 432, 434), (428, 427, 431, 432), (436, 438, 442, 440), (411, 412, 436, 435), (414, 413, 437, 438), (413, 411, 435, 437), (441, 439, 440, 442), (435, 436, 440, 439), (438, 437, 441, 442), (437, 435, 439, 441), (446, 443, 447, 450), (422, 418, 443, 446), (419, 420, 445, 444), (418, 419, 444, 443), (450, 447, 448, 449), (443, 444, 448, 447), (445, 446, 450, 449), (444, 445, 449, 448), (453, 451, 452, 454), (421, 416, 451, 453), (416, 418, 452, 451), (418, 422, 454, 452), (253, 468, 470, 317), (891, 890, 469, 485), (317, 470, 469, 319), (190, 466, 468, 253), (481, 465, 467, 483), (76, 463, 466, 190), (477, 461, 465, 481), (62, 61, 511, 513), (63, 457, 458, 66), (66, 458, 464, 78), (68, 459, 460, 69), (69, 460, 462, 74), (72, 461, 459, 68), (536, 500, 559, 562), (572, 615, 463, 76), (115, 477, 481, 191), (191, 481, 483, 254), (878, 891, 485, 318), (468, 484, 486, 470), (470, 486, 485, 469), (466, 482, 484, 468), (463, 479, 482, 466), (455, 471, 472, 456), (457, 473, 474, 458), (458, 474, 480, 464), (459, 475, 476, 460), (460, 476, 478, 462), (461, 477, 475, 459), (519, 518, 564, 563), (615, 616, 479, 463), (492, 490, 491, 493), (494, 488, 490, 492), (488, 487, 489, 490), (45, 40, 491, 490), (106, 45, 490, 489), (109, 116, 494, 492), (40, 110, 493, 491), (103, 106, 489, 487), (542, 506, 508, 544), (537, 501, 504, 540), (125, 499, 503, 213), (213, 503, 505, 276), (540, 504, 506, 542), (126, 73, 546, 555), (531, 495, 496, 532), (535, 499, 497, 533), (533, 497, 498, 534), (534, 498, 500, 536), (618, 617, 501, 537), (532, 496, 502, 538), (511, 510, 512, 513), (455, 456, 512, 510), (456, 62, 513, 512), (61, 455, 510, 511), (521, 520, 516, 517), (515, 514, 520, 521), (519, 522, 524, 518), (471, 455, 552, 560), (523, 526, 527, 525), (692, 678, 680, 685), (82, 532, 538, 88), (573, 618, 537, 87), (84, 534, 536, 86), (83, 533, 534, 84), (85, 535, 533, 83), (81, 531, 532, 82), (86, 536, 530, 79), (199, 540, 542, 262), (87, 537, 540, 199), (262, 542, 544, 326), (326, 544, 543, 324), (505, 541, 543, 507), (499, 535, 539, 503), (503, 539, 541, 505), (545, 549, 550, 547), (546, 545, 547, 548), (555, 546, 548, 551), (561, 557, 558, 560), (559, 555, 551, 554), (549, 556, 552, 550), (556, 561, 560, 552), (562, 559, 554, 553), (565, 563, 564, 566), (500, 126, 555, 559), (61, 55, 547, 550), (455, 61, 550, 552), (73, 52, 545, 546), (518, 527, 566, 564), (120, 530, 553, 554), (119, 120, 554, 551), (527, 526, 565, 566), (116, 109, 558, 557), (530, 536, 562, 553), (52, 74, 549, 545), (55, 60, 548, 547), (462, 478, 561, 556), (628, 670, 618, 573), (670, 669, 617, 618), (667, 668, 616, 615), (619, 667, 615, 572), (626, 666, 614, 570), (666, 665, 613, 614), (621, 594, 606, 622), (973, 968, 601, 654), (960, 969, 609, 312), (961, 970, 608, 335), (664, 659, 607, 612), (662, 656, 603, 610), (663, 658, 605, 611), (658, 657, 604, 605), (657, 622, 606, 604), (661, 655, 602, 609), (660, 654, 601, 608), (639, 585, 595, 648), (194, 588, 598, 257), (620, 584, 594, 621), (636, 581, 591, 645), (185, 587, 597, 248), (208, 586, 596, 271), (257, 598, 610, 321), (648, 595, 607, 659), (972, 971, 602, 655), (256, 599, 611, 320), (261, 600, 612, 325), (647, 593, 603, 656), (626, 570, 582, 637), (625, 569, 581, 636), (619, 572, 584, 620), (108, 575, 587, 185), (637, 582, 592, 646), (193, 589, 599, 256), (198, 590, 600, 261), (638, 583, 593, 647), (665, 635, 580, 613), (137, 578, 590, 198), (127, 577, 589, 193), (635, 634, 579, 580), (706, 694, 729, 723), (669, 632, 577, 617), (668, 631, 576, 616), (627, 630, 575, 571), (921, 629, 574, 920), (98, 574, 586, 208), (628, 573, 585, 639), (627, 571, 583, 638), (117, 576, 588, 194), (625, 623, 567, 569), (28, 16, 623, 625), (46, 627, 638, 187), (88, 628, 639, 201), (900, 97, 629, 921), (46, 107, 630, 627), (480, 118, 631, 668), (502, 128, 632, 669), (678, 138, 633, 680), (155, 145, 634, 635), (369, 155, 635, 665), (187, 638, 647, 250), (180, 637, 646, 244), (78, 619, 620, 189), (28, 625, 636, 169), (36, 626, 637, 180), (250, 647, 656, 314), (954, 972, 655, 307), (264, 648, 659, 328), (169, 636, 645, 233), (189, 620, 621, 252), (201, 639, 648, 264), (334, 296, 654, 660), (336, 307, 655, 661), (288, 316, 622, 657), (289, 288, 657, 658), (322, 289, 658, 663), (339, 314, 656, 662), (327, 328, 659, 664), (958, 973, 654, 296), (252, 621, 622, 316), (391, 369, 665, 666), (36, 391, 666, 626), (78, 464, 667, 619), (464, 480, 668, 667), (538, 502, 669, 670), (88, 538, 670, 628), (969, 974, 661, 609), (970, 975, 660, 608), (588, 642, 651, 598), (587, 641, 650, 597), (586, 640, 649, 596), (598, 651, 662, 610), (599, 652, 663, 611), (600, 653, 664, 612), (575, 630, 641, 587), (589, 643, 652, 599), (590, 644, 653, 600), (578, 633, 644, 590), (577, 632, 643, 589), (574, 629, 640, 586), (576, 631, 642, 588), (633, 578, 721, 720), (686, 672, 678, 692), (677, 675, 731, 733), (676, 690, 786, 787), (689, 701, 736, 730), (687, 673, 674, 688), (689, 675, 673, 687), (681, 671, 672, 686), (774, 773, 528, 682), (676, 529, 799, 801), (702, 690, 683, 697), (775, 774, 682, 696), (695, 681, 686, 698), (701, 689, 687, 699), (699, 687, 688, 700), (700, 712, 740, 741), (700, 688, 690, 702), (693, 684, 691, 703), (698, 686, 692, 704), (684, 693, 728, 726), (704, 692, 685, 694), (716, 704, 694, 706), (693, 705, 722, 728), (710, 698, 704, 716), (705, 693, 764, 765), (712, 700, 851, 850), (679, 677, 733, 734), (675, 689, 730, 731), (701, 699, 739, 736), (707, 695, 698, 710), (776, 775, 696, 708), (843, 844, 866, 865), (844, 845, 867, 866), (770, 776, 708, 3), (0, 707, 710, 4), (13, 713, 711, 8), (8, 711, 712, 12), (715, 713, 760, 761), (12, 712, 714, 6), (568, 705, 715, 19), (4, 710, 716, 17), (680, 633, 720, 725), (17, 716, 706, 624), (725, 720, 721, 724), (727, 725, 724, 726), (729, 727, 726, 728), (723, 729, 728, 722), (718, 723, 722, 719), (568, 624, 718, 719), (705, 568, 719, 722), (679, 684, 726, 724), (694, 685, 727, 729), (578, 679, 724, 721), (624, 706, 723, 718), (685, 680, 725, 727), (733, 731, 745, 747), (741, 740, 754, 755), (740, 738, 752, 754), (734, 733, 747, 748), (738, 742, 756, 752), (732, 735, 749, 746), (711, 713, 742, 738), (703, 691, 732, 737), (712, 711, 738, 740), (684, 679, 734, 735), (715, 703, 737, 743), (713, 715, 743, 742), (699, 700, 741, 739), (691, 684, 735, 732), (749, 748, 747, 746), (746, 747, 745, 744), (751, 746, 744, 750), (757, 751, 750, 756), (752, 753, 755, 754), (756, 750, 753, 752), (742, 743, 757, 756), (735, 734, 748, 749), (743, 737, 751, 757), (730, 736, 750, 744), (737, 732, 746, 751), (739, 741, 755, 753), (731, 730, 744, 745), (736, 739, 753, 750), (758, 761, 760, 759), (13, 19, 758, 759), (19, 715, 761, 758), (713, 13, 759, 760), (762, 765, 769, 766), (703, 715, 762, 763), (693, 703, 763, 764), (715, 705, 765, 762), (769, 768, 767, 766), (764, 763, 767, 768), (765, 764, 768, 769), (763, 762, 766, 767), (780, 773, 791, 790), (782, 781, 792, 794), (774, 775, 795, 793), (780, 790, 805, 804), (780, 779, 772, 773), (779, 778, 771, 772), (841, 840, 778, 779), (842, 841, 779, 780), (842, 780, 804, 846), (844, 843, 781, 782), (845, 844, 868, 870), (839, 845, 783, 777), (784, 785, 787, 786), (688, 674, 785, 784), (674, 676, 787, 785), (690, 688, 784, 786), (796, 794, 824, 826), (795, 797, 827, 825), (683, 690, 800, 798), (792, 781, 803, 802), (773, 774, 793, 791), (770, 777, 788, 789), (783, 782, 794, 796), (776, 770, 789, 797), (777, 783, 796, 788), (775, 776, 797, 795), (798, 800, 812, 810), (806, 807, 819, 818), (846, 804, 816, 848), (805, 806, 818, 817), (801, 799, 811, 813), (795, 794, 808, 809), (794, 792, 802, 808), (832, 683, 798, 836), (793, 795, 809, 807), (790, 791, 806, 805), (791, 793, 807, 806), (690, 676, 801, 800), (812, 813, 811, 810), (815, 816, 817, 814), (849, 848, 816, 815), (820, 814, 819, 821), (814, 817, 818, 819), (836, 798, 810, 838), (802, 803, 815, 814), (809, 808, 820, 821), (800, 801, 813, 812), (808, 802, 814, 820), (804, 805, 817, 816), (807, 809, 821, 819), (822, 826, 827, 823), (826, 824, 825, 827), (789, 788, 822, 823), (797, 789, 823, 827), (794, 795, 825, 824), (788, 796, 826, 822), (847, 836, 838, 849), (810, 811, 837, 838), (843, 832, 836, 847), (799, 835, 837, 811), (14, 709, 834, 828), (828, 834, 861, 862), (697, 683, 832, 833), (529, 831, 835, 799), (529, 129, 830, 831), (129, 79, 829, 830), (781, 843, 847, 803), (803, 847, 849, 815), (838, 837, 848, 849), (835, 846, 848, 837), (845, 839, 864, 867), (709, 14, 855, 856), (839, 828, 862, 864), (831, 842, 846, 835), (831, 830, 841, 842), (830, 829, 840, 841), (850, 851, 853, 852), (700, 702, 853, 851), (714, 712, 850, 852), (702, 714, 852, 853), (858, 859, 857, 856), (854, 858, 856, 855), (856, 857, 860, 861), (862, 861, 867, 864), (861, 860, 866, 867), (860, 863, 865, 866), (702, 697, 857, 859), (833, 832, 863, 860), (14, 6, 854, 855), (832, 843, 865, 863), (714, 702, 859, 858), (6, 714, 858, 854), (697, 833, 860, 857), (834, 709, 856, 861), (870, 868, 872, 874), (844, 782, 869, 868), (783, 845, 870, 871), (782, 783, 871, 869), (874, 872, 873, 875), (871, 870, 874, 875), (869, 871, 875, 873), (868, 869, 873, 872), (254, 483, 891, 878), (483, 467, 890, 891), (378, 397, 889, 888), (239, 378, 888, 879), (251, 274, 876, 885), (279, 239, 879, 884), (247, 245, 882, 886), (467, 255, 887, 890), (240, 247, 886, 880), (246, 251, 885, 881), (397, 240, 880, 889), (273, 254, 878, 877), (274, 273, 877, 876), (245, 246, 881, 882), (938, 279, 884, 953), (268, 911, 922, 883), (929, 900, 921, 947), (947, 921, 920, 946), (977, 976, 919, 988, 945), (269, 912, 918, 333), (941, 915, 918, 944), (988, 919, 917, 987), (986, 916, 914, 978), (935, 907, 913, 940), (230, 908, 914, 293), (936, 909, 915, 941), (883, 922, 917, 332), (90, 893, 902, 166), (166, 902, 908, 230), (931, 903, 909, 936), (982, 904, 910, 984), (205, 905, 911, 268), (206, 906, 912, 269), (946, 920, 901, 930), (924, 895, 900, 929), (949, 893, 896, 925), (981, 898, 897, 980), (948, 892, 895, 924), (928, 899, 894, 923), (925, 896, 903, 931), (980, 897, 904, 982), (95, 898, 905, 205), (96, 899, 906, 206), (930, 901, 907, 935), (146, 930, 935, 218), (142, 926, 932, 215), (141, 925, 931, 214), (144, 928, 923, 139), (147, 948, 924, 140), (143, 927, 926, 142), (148, 949, 925, 141), (140, 924, 929, 145), (579, 946, 930, 146), (215, 932, 937, 278), (214, 931, 936, 277), (278, 937, 942, 342), (277, 936, 941, 341), (218, 935, 940, 281), (342, 942, 952, 329), (345, 945, 943, 343), (341, 941, 944, 344), (962, 977, 945, 345), (634, 947, 946, 579), (145, 929, 947, 634), (985, 938, 953, 979), (912, 939, 944, 918), (281, 940, 977, 962), (979, 953, 943, 987), (893, 949, 950, 902), (902, 950, 951, 908), (983, 933, 938, 985), (906, 934, 939, 912), (981, 927, 933, 983), (899, 928, 934, 906), (596, 649, 975, 970), (597, 650, 974, 969), (233, 645, 973, 958), (244, 646, 972, 954), (646, 592, 971, 972), (271, 596, 970, 961), (248, 597, 969, 960), (645, 591, 968, 973), (242, 398, 967, 956), (398, 379, 966, 967), (235, 236, 955, 965), (234, 235, 965, 964), (241, 281, 962, 957), (591, 234, 964, 968), (650, 272, 963, 974), (272, 244, 954, 963), (649, 270, 959, 975), (913, 271, 961, 976), (379, 241, 957, 966), (592, 242, 956, 971), (270, 233, 958, 959), (962, 977, 976, 961, 970, 975, 959, 958, 973, 968, 964, 965, 955, 960, 969, 974, 963, 954, 972, 971, 956, 967, 966, 957), (898, 981, 983, 905), (905, 983, 985, 911), (922, 979, 987, 917), (926, 980, 982, 932), (927, 981, 980, 926), (932, 982, 984, 937), (937, 984, 986, 942), (942, 986, 978, 952), (945, 988, 987, 943)])
me_cube_001.materials.append(mat_material)
me_cube_001.use_remesh_preserve_volume = False
me_cube_001.use_remesh_preserve_attributes = False
me_cube_001.use_mirror_vertex_groups = False
me_cube_001.update()
me_cube = bpy.data.meshes.new('Cube')
me_cube.from_pydata([(8.5, 19.0, -2.0), (8.5, -19.0, -2.0), (-8.5, -19.0, -2.0), (-8.5, 19.0, -2.0), (8.5, 19.0, 2.0), (8.5, -19.0, 2.0), (-8.5, -19.0, 2.0), (-8.5, 19.0, 2.0)], [], [(0, 4, 5, 1), (1, 5, 6, 2), (2, 6, 7, 3), (4, 0, 3, 7)])
me_cube.materials.append(mat_material)
me_cube.use_remesh_preserve_volume = False
me_cube.use_remesh_preserve_attributes = False
me_cube.use_mirror_vertex_groups = False
me_cube.update()

# ---- objects
ob_spot = bpy.data.objects.new('Spot', light_spot)
ob_plane_001 = bpy.data.objects.new('Plane.001', me_plane_001)
ob_plane = bpy.data.objects.new('Plane', me_plane)
ob_floor_001 = bpy.data.objects.new('floor.001', me_cube_002)
ob_208 = bpy.data.objects.new('208', me_cube_001)
ob_walls = bpy.data.objects.new('walls', me_cube)
ob_lamp = bpy.data.objects.new('Lamp', light_lamp)
ob_camera = bpy.data.objects.new('Camera', cam_camera)

# ---- transforms, parenting, visibility, modifiers, constraints
ob_spot.location = (-1.228, -29.94, -13.28)
ob_spot.lineart.crease_threshold = 0.0
ob_plane_001.location = (0.02173, 0.1677, 2.094)
ob_plane_001.scale = (8.5, 19.0, 1.0)
ob_plane_001.hide_viewport = True
ob_plane_001.lineart.crease_threshold = 0.0
ob_plane.location = (0.02173, 0.1677, -2.087)
ob_plane.scale = (8.5, 19.0, 1.0)
ob_plane.hide_viewport = True
ob_plane.lineart.crease_threshold = 0.0
ob_floor_001.location = (0.0, 0.0, 0.0)
ob_floor_001.lock_rotations_4d = False
ob_floor_001.empty_display_type = 'ARROWS'
ob_floor_001.hide_viewport = True
ob_floor_001.lineart.crease_threshold = 0.0
ob_208.location = (0.0, 0.0, 0.0)
ob_208.lock_rotations_4d = False
ob_208.empty_display_type = 'ARROWS'
ob_208.lineart.crease_threshold = 0.0
ob_walls.location = (0.0, 0.0, 0.0)
ob_walls.lock_rotations_4d = False
ob_walls.empty_display_type = 'ARROWS'
ob_walls.lineart.crease_threshold = 0.0
ob_lamp.location = (4.076, 1.005, 5.904)
ob_lamp.rotation_euler = (0.6503, 0.05522, 1.866)
ob_lamp.lock_rotations_4d = False
ob_lamp.empty_display_type = 'ARROWS'
ob_lamp.color = (0.0, 0.0, 0.0, 0.0)
ob_lamp.lineart.crease_threshold = 0.0
ob_camera.location = (7.481, -6.508, 5.344)
ob_camera.rotation_euler = (1.109, 0.01082, 0.8149)
ob_camera.lock_rotations_4d = False
ob_camera.empty_display_type = 'ARROWS'
ob_camera.color = (0.0, 0.0, 0.0, 0.0)
ob_camera.display_type = 'WIRE'
ob_camera.lineart.crease_threshold = 0.0

# ---- collection membership
col_collection_1.objects.link(ob_spot)
col_collection_1.objects.link(ob_plane_001)
col_collection_1.objects.link(ob_plane)
col_collection_1.objects.link(ob_floor_001)
col_collection_1.objects.link(ob_208)
col_collection_1.objects.link(ob_walls)
col_collection_1.objects.link(ob_lamp)
col_collection_1.objects.link(ob_camera)

# ---- scene / render settings (as saved in the file)
scene.camera = ob_camera
scene.frame_start = 1; scene.frame_end = 2; scene.frame_set(119)
scene.render.engine = 'BLENDER_EEVEE_NEXT'
scene.render.resolution_percentage = 50
scene.render.dither_intensity = 0.0
scene.cycles.use_denoising = False
scene.cycles.samples = 10
scene.cycles.sampling_pattern = 'TABULATED_SOBOL'
scene.cycles.light_sampling_threshold = 0.0
scene.cycles.use_adaptive_sampling = False
scene.cycles.use_light_tree = False
scene.cycles.blur_glossy = 0.0
scene.cycles.pixel_filter_type = 'GAUSSIAN'
scene.cycles.sample_clamp_indirect = 0.0
scene.view_settings.view_transform = 'Standard'
bpy.context.view_layer.update()
